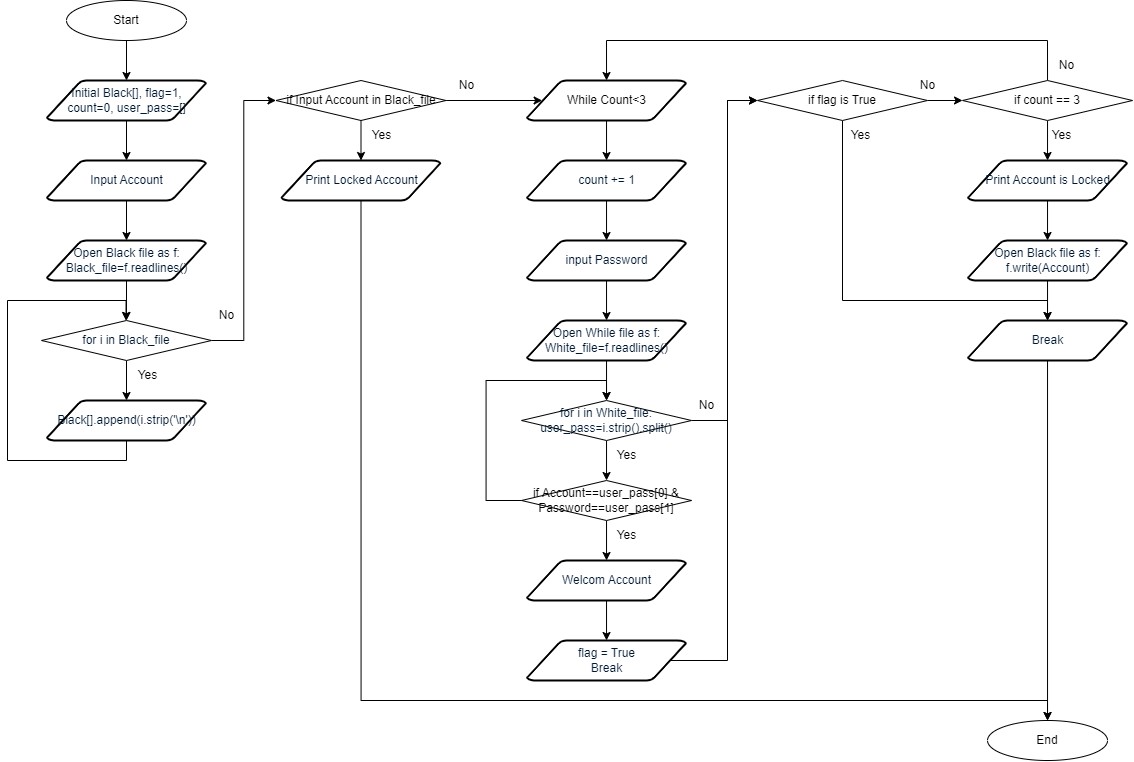

The diagram above was exported from draw.io. Its source (the exported page's mxGraphModel, read from the mxfile embedded in the PNG):
<mxGraphModel dx="1819" dy="829" grid="1" gridSize="10" guides="1" tooltips="1" connect="1" arrows="1" fold="1" page="1" pageScale="1" pageWidth="827" pageHeight="1169" math="0" shadow="0">
  <root>
    <mxCell id="0" />
    <mxCell id="1" parent="0" />
    <mxCell id="_01I8rIuf7ou2rfmi90D-1" style="edgeStyle=orthogonalEdgeStyle;rounded=0;orthogonalLoop=1;jettySize=auto;html=1;exitX=0.5;exitY=1;exitDx=0;exitDy=0;entryX=0.5;entryY=0;entryDx=0;entryDy=0;entryPerimeter=0;" edge="1" parent="1" source="_01I8rIuf7ou2rfmi90D-2" target="_01I8rIuf7ou2rfmi90D-5">
      <mxGeometry relative="1" as="geometry" />
    </mxCell>
    <mxCell id="_01I8rIuf7ou2rfmi90D-2" value="Start" style="ellipse;whiteSpace=wrap;html=1;" vertex="1" parent="1">
      <mxGeometry x="99" y="40" width="120" height="40" as="geometry" />
    </mxCell>
    <mxCell id="_01I8rIuf7ou2rfmi90D-3" value="End" style="ellipse;whiteSpace=wrap;html=1;" vertex="1" parent="1">
      <mxGeometry x="1020.03" y="760" width="120" height="40" as="geometry" />
    </mxCell>
    <mxCell id="_01I8rIuf7ou2rfmi90D-69" value="" style="edgeStyle=orthogonalEdgeStyle;rounded=0;orthogonalLoop=1;jettySize=auto;html=1;" edge="1" parent="1" source="_01I8rIuf7ou2rfmi90D-5" target="_01I8rIuf7ou2rfmi90D-7">
      <mxGeometry relative="1" as="geometry" />
    </mxCell>
    <mxCell id="_01I8rIuf7ou2rfmi90D-5" value="Initial Black[], flag=1,&lt;br&gt;count=0, user_pass=[]" style="shape=mxgraph.flowchart.data;fillColor=#FFFFFF;strokeColor=#000000;strokeWidth=2;gradientColor=none;gradientDirection=north;fontColor=#001933;fontStyle=0;html=1;shadow=0;" vertex="1" parent="1">
      <mxGeometry x="79.5" y="120" width="159" height="40" as="geometry" />
    </mxCell>
    <mxCell id="_01I8rIuf7ou2rfmi90D-52" value="" style="edgeStyle=orthogonalEdgeStyle;rounded=0;orthogonalLoop=1;jettySize=auto;html=1;" edge="1" parent="1" source="_01I8rIuf7ou2rfmi90D-7" target="_01I8rIuf7ou2rfmi90D-49">
      <mxGeometry relative="1" as="geometry" />
    </mxCell>
    <mxCell id="_01I8rIuf7ou2rfmi90D-7" value="Input Account" style="shape=mxgraph.flowchart.data;fillColor=#FFFFFF;strokeColor=#000000;strokeWidth=2;gradientColor=none;gradientDirection=north;fontColor=#001933;fontStyle=0;html=1;shadow=0;" vertex="1" parent="1">
      <mxGeometry x="79.5" y="200" width="159" height="40" as="geometry" />
    </mxCell>
    <mxCell id="_01I8rIuf7ou2rfmi90D-81" value="" style="edgeStyle=orthogonalEdgeStyle;rounded=0;orthogonalLoop=1;jettySize=auto;html=1;" edge="1" parent="1" target="_01I8rIuf7ou2rfmi90D-29">
      <mxGeometry relative="1" as="geometry">
        <mxPoint x="639.03" y="159.9999999999999" as="sourcePoint" />
      </mxGeometry>
    </mxCell>
    <mxCell id="_01I8rIuf7ou2rfmi90D-116" value="" style="edgeStyle=orthogonalEdgeStyle;rounded=0;orthogonalLoop=1;jettySize=auto;html=1;" edge="1" parent="1" target="_01I8rIuf7ou2rfmi90D-113">
      <mxGeometry relative="1" as="geometry">
        <mxPoint x="639.03" y="480" as="sourcePoint" />
      </mxGeometry>
    </mxCell>
    <mxCell id="_01I8rIuf7ou2rfmi90D-151" style="edgeStyle=orthogonalEdgeStyle;rounded=0;orthogonalLoop=1;jettySize=auto;html=1;exitX=0.5;exitY=1;exitDx=0;exitDy=0;exitPerimeter=0;entryX=0.5;entryY=0;entryDx=0;entryDy=0;" edge="1" parent="1" source="_01I8rIuf7ou2rfmi90D-24" target="_01I8rIuf7ou2rfmi90D-3">
      <mxGeometry relative="1" as="geometry">
        <Array as="points">
          <mxPoint x="394" y="740" />
          <mxPoint x="1080" y="740" />
        </Array>
      </mxGeometry>
    </mxCell>
    <mxCell id="_01I8rIuf7ou2rfmi90D-24" value="Print Locked Account" style="shape=mxgraph.flowchart.data;fillColor=#FFFFFF;strokeColor=#000000;strokeWidth=2;gradientColor=none;gradientDirection=north;fontColor=#001933;fontStyle=0;html=1;shadow=0;" vertex="1" parent="1">
      <mxGeometry x="314" y="200" width="159" height="40" as="geometry" />
    </mxCell>
    <mxCell id="_01I8rIuf7ou2rfmi90D-134" value="" style="edgeStyle=orthogonalEdgeStyle;rounded=0;orthogonalLoop=1;jettySize=auto;html=1;" edge="1" parent="1" source="_01I8rIuf7ou2rfmi90D-27" target="_01I8rIuf7ou2rfmi90D-131">
      <mxGeometry relative="1" as="geometry" />
    </mxCell>
    <mxCell id="_01I8rIuf7ou2rfmi90D-150" style="edgeStyle=orthogonalEdgeStyle;rounded=0;orthogonalLoop=1;jettySize=auto;html=1;exitX=0.5;exitY=1;exitDx=0;exitDy=0;entryX=0.5;entryY=0;entryDx=0;entryDy=0;entryPerimeter=0;" edge="1" parent="1" source="_01I8rIuf7ou2rfmi90D-27" target="_01I8rIuf7ou2rfmi90D-133">
      <mxGeometry relative="1" as="geometry">
        <Array as="points">
          <mxPoint x="875" y="340" />
          <mxPoint x="1080" y="340" />
        </Array>
      </mxGeometry>
    </mxCell>
    <mxCell id="_01I8rIuf7ou2rfmi90D-27" value="if flag is True" style="rhombus;whiteSpace=wrap;html=1;shadow=0;" vertex="1" parent="1">
      <mxGeometry x="790" y="120" width="170" height="40" as="geometry" />
    </mxCell>
    <mxCell id="_01I8rIuf7ou2rfmi90D-82" value="" style="edgeStyle=orthogonalEdgeStyle;rounded=0;orthogonalLoop=1;jettySize=auto;html=1;" edge="1" parent="1" source="_01I8rIuf7ou2rfmi90D-29" target="_01I8rIuf7ou2rfmi90D-34">
      <mxGeometry relative="1" as="geometry" />
    </mxCell>
    <mxCell id="_01I8rIuf7ou2rfmi90D-29" value="count += 1" style="shape=mxgraph.flowchart.data;fillColor=#FFFFFF;strokeColor=#000000;strokeWidth=2;gradientColor=none;gradientDirection=north;fontColor=#001933;fontStyle=0;html=1;shadow=0;" vertex="1" parent="1">
      <mxGeometry x="559.53" y="200" width="159" height="40" as="geometry" />
    </mxCell>
    <mxCell id="_01I8rIuf7ou2rfmi90D-111" value="" style="edgeStyle=orthogonalEdgeStyle;rounded=0;orthogonalLoop=1;jettySize=auto;html=1;" edge="1" parent="1" source="_01I8rIuf7ou2rfmi90D-34" target="_01I8rIuf7ou2rfmi90D-67">
      <mxGeometry relative="1" as="geometry" />
    </mxCell>
    <mxCell id="_01I8rIuf7ou2rfmi90D-34" value="input Password" style="shape=mxgraph.flowchart.data;fillColor=#FFFFFF;strokeColor=#000000;strokeWidth=2;gradientColor=none;gradientDirection=north;fontColor=#001933;fontStyle=0;html=1;shadow=0;" vertex="1" parent="1">
      <mxGeometry x="559.53" y="280" width="159" height="40" as="geometry" />
    </mxCell>
    <mxCell id="_01I8rIuf7ou2rfmi90D-149" style="edgeStyle=orthogonalEdgeStyle;rounded=0;orthogonalLoop=1;jettySize=auto;html=1;exitX=0.905;exitY=0.5;exitDx=0;exitDy=0;exitPerimeter=0;entryX=0;entryY=0.5;entryDx=0;entryDy=0;" edge="1" parent="1" source="_01I8rIuf7ou2rfmi90D-36" target="_01I8rIuf7ou2rfmi90D-27">
      <mxGeometry relative="1" as="geometry">
        <Array as="points">
          <mxPoint x="760" y="700" />
          <mxPoint x="760" y="140" />
        </Array>
      </mxGeometry>
    </mxCell>
    <mxCell id="_01I8rIuf7ou2rfmi90D-36" value="flag = True&lt;br&gt;Break" style="shape=mxgraph.flowchart.data;fillColor=#FFFFFF;strokeColor=#000000;strokeWidth=2;gradientColor=none;gradientDirection=north;fontColor=#001933;fontStyle=0;html=1;shadow=0;" vertex="1" parent="1">
      <mxGeometry x="559.53" y="680" width="159" height="40" as="geometry" />
    </mxCell>
    <mxCell id="_01I8rIuf7ou2rfmi90D-97" style="edgeStyle=orthogonalEdgeStyle;rounded=0;orthogonalLoop=1;jettySize=auto;html=1;exitX=0.5;exitY=1;exitDx=0;exitDy=0;exitPerimeter=0;" edge="1" parent="1" source="_01I8rIuf7ou2rfmi90D-38">
      <mxGeometry relative="1" as="geometry">
        <mxPoint x="158.47058823529414" y="360" as="targetPoint" />
        <Array as="points">
          <mxPoint x="159" y="500" />
          <mxPoint x="40" y="500" />
          <mxPoint x="40" y="340" />
          <mxPoint x="158" y="340" />
        </Array>
      </mxGeometry>
    </mxCell>
    <mxCell id="_01I8rIuf7ou2rfmi90D-38" value="Black[].append(i.strip('\n'))" style="shape=mxgraph.flowchart.data;fillColor=#FFFFFF;strokeColor=#000000;strokeWidth=2;gradientColor=none;gradientDirection=north;fontColor=#001933;fontStyle=0;html=1;shadow=0;" vertex="1" parent="1">
      <mxGeometry x="79.5" y="440" width="159" height="40" as="geometry" />
    </mxCell>
    <mxCell id="_01I8rIuf7ou2rfmi90D-39" value="Yes" style="text;html=1;align=center;verticalAlign=middle;resizable=0;points=[];autosize=1;strokeColor=none;fillColor=none;" vertex="1" parent="1">
      <mxGeometry x="638.53" y="560" width="40" height="30" as="geometry" />
    </mxCell>
    <mxCell id="_01I8rIuf7ou2rfmi90D-42" value="No" style="text;html=1;align=center;verticalAlign=middle;resizable=0;points=[];autosize=1;strokeColor=none;fillColor=none;" vertex="1" parent="1">
      <mxGeometry x="238.5" y="340" width="40" height="30" as="geometry" />
    </mxCell>
    <mxCell id="_01I8rIuf7ou2rfmi90D-43" value="Yes" style="text;html=1;align=center;verticalAlign=middle;resizable=0;points=[];autosize=1;strokeColor=none;fillColor=none;" vertex="1" parent="1">
      <mxGeometry x="160" y="400" width="40" height="30" as="geometry" />
    </mxCell>
    <mxCell id="_01I8rIuf7ou2rfmi90D-46" value="No" style="text;html=1;align=center;verticalAlign=middle;resizable=0;points=[];autosize=1;strokeColor=none;fillColor=none;" vertex="1" parent="1">
      <mxGeometry x="718.53" y="430" width="40" height="30" as="geometry" />
    </mxCell>
    <mxCell id="_01I8rIuf7ou2rfmi90D-94" value="" style="edgeStyle=orthogonalEdgeStyle;rounded=0;orthogonalLoop=1;jettySize=auto;html=1;" edge="1" parent="1" source="_01I8rIuf7ou2rfmi90D-49" target="_01I8rIuf7ou2rfmi90D-93">
      <mxGeometry relative="1" as="geometry" />
    </mxCell>
    <mxCell id="_01I8rIuf7ou2rfmi90D-49" value="Open Black file as f:&lt;br&gt;Black_file=f.readlines()" style="shape=mxgraph.flowchart.data;fillColor=#FFFFFF;strokeColor=#000000;strokeWidth=2;gradientColor=none;gradientDirection=north;fontColor=#001933;fontStyle=0;html=1;shadow=0;" vertex="1" parent="1">
      <mxGeometry x="79.5" y="280" width="159" height="40" as="geometry" />
    </mxCell>
    <mxCell id="_01I8rIuf7ou2rfmi90D-99" value="" style="edgeStyle=orthogonalEdgeStyle;rounded=0;orthogonalLoop=1;jettySize=auto;html=1;" edge="1" parent="1" source="_01I8rIuf7ou2rfmi90D-50" target="_01I8rIuf7ou2rfmi90D-24">
      <mxGeometry relative="1" as="geometry" />
    </mxCell>
    <mxCell id="_01I8rIuf7ou2rfmi90D-148" style="edgeStyle=orthogonalEdgeStyle;rounded=0;orthogonalLoop=1;jettySize=auto;html=1;exitX=1;exitY=0.5;exitDx=0;exitDy=0;entryX=0.095;entryY=0.5;entryDx=0;entryDy=0;entryPerimeter=0;" edge="1" parent="1" source="_01I8rIuf7ou2rfmi90D-50" target="_01I8rIuf7ou2rfmi90D-147">
      <mxGeometry relative="1" as="geometry" />
    </mxCell>
    <mxCell id="_01I8rIuf7ou2rfmi90D-50" value="if Input Account in Black_file" style="rhombus;whiteSpace=wrap;html=1;shadow=0;" vertex="1" parent="1">
      <mxGeometry x="308.5" y="120" width="170" height="40" as="geometry" />
    </mxCell>
    <mxCell id="_01I8rIuf7ou2rfmi90D-74" value="" style="edgeStyle=orthogonalEdgeStyle;rounded=0;orthogonalLoop=1;jettySize=auto;html=1;" edge="1" parent="1" source="_01I8rIuf7ou2rfmi90D-67">
      <mxGeometry relative="1" as="geometry">
        <mxPoint x="639.03" y="440" as="targetPoint" />
      </mxGeometry>
    </mxCell>
    <mxCell id="_01I8rIuf7ou2rfmi90D-67" value="Open While file as f:&lt;br&gt;White_file=f.readlines()" style="shape=mxgraph.flowchart.data;fillColor=#FFFFFF;strokeColor=#000000;strokeWidth=2;gradientColor=none;gradientDirection=north;fontColor=#001933;fontStyle=0;html=1;shadow=0;" vertex="1" parent="1">
      <mxGeometry x="559.53" y="360" width="159" height="40" as="geometry" />
    </mxCell>
    <mxCell id="_01I8rIuf7ou2rfmi90D-88" value="" style="edgeStyle=orthogonalEdgeStyle;rounded=0;orthogonalLoop=1;jettySize=auto;html=1;" edge="1" parent="1" source="_01I8rIuf7ou2rfmi90D-73" target="_01I8rIuf7ou2rfmi90D-87">
      <mxGeometry relative="1" as="geometry" />
    </mxCell>
    <mxCell id="_01I8rIuf7ou2rfmi90D-73" value="Print Account is Locked" style="shape=mxgraph.flowchart.data;fillColor=#FFFFFF;strokeColor=#000000;strokeWidth=2;gradientColor=none;gradientDirection=north;fontColor=#001933;fontStyle=0;html=1;shadow=0;" vertex="1" parent="1">
      <mxGeometry x="1000.53" y="200" width="159" height="40" as="geometry" />
    </mxCell>
    <mxCell id="_01I8rIuf7ou2rfmi90D-137" value="" style="edgeStyle=orthogonalEdgeStyle;rounded=0;orthogonalLoop=1;jettySize=auto;html=1;" edge="1" parent="1" source="_01I8rIuf7ou2rfmi90D-87" target="_01I8rIuf7ou2rfmi90D-133">
      <mxGeometry relative="1" as="geometry" />
    </mxCell>
    <mxCell id="_01I8rIuf7ou2rfmi90D-87" value="Open Black file as f:&lt;br&gt;f.write(Account)" style="shape=mxgraph.flowchart.data;fillColor=#FFFFFF;strokeColor=#000000;strokeWidth=2;gradientColor=none;gradientDirection=north;fontColor=#001933;fontStyle=0;html=1;shadow=0;" vertex="1" parent="1">
      <mxGeometry x="1000.53" y="280" width="159" height="40" as="geometry" />
    </mxCell>
    <mxCell id="_01I8rIuf7ou2rfmi90D-95" value="" style="edgeStyle=orthogonalEdgeStyle;rounded=0;orthogonalLoop=1;jettySize=auto;html=1;" edge="1" parent="1" source="_01I8rIuf7ou2rfmi90D-93" target="_01I8rIuf7ou2rfmi90D-38">
      <mxGeometry relative="1" as="geometry" />
    </mxCell>
    <mxCell id="_01I8rIuf7ou2rfmi90D-98" style="edgeStyle=orthogonalEdgeStyle;rounded=0;orthogonalLoop=1;jettySize=auto;html=1;exitX=1;exitY=0.5;exitDx=0;exitDy=0;entryX=0;entryY=0.5;entryDx=0;entryDy=0;" edge="1" parent="1" source="_01I8rIuf7ou2rfmi90D-93" target="_01I8rIuf7ou2rfmi90D-50">
      <mxGeometry relative="1" as="geometry" />
    </mxCell>
    <mxCell id="_01I8rIuf7ou2rfmi90D-93" value="&lt;span style=&quot;color: rgb(0, 25, 51);&quot;&gt;for i in Black_file&lt;/span&gt;" style="rhombus;whiteSpace=wrap;html=1;shadow=0;" vertex="1" parent="1">
      <mxGeometry x="74" y="360" width="170" height="40" as="geometry" />
    </mxCell>
    <mxCell id="_01I8rIuf7ou2rfmi90D-100" value="No" style="text;html=1;align=center;verticalAlign=middle;resizable=0;points=[];autosize=1;strokeColor=none;fillColor=none;" vertex="1" parent="1">
      <mxGeometry x="478.5" y="110" width="40" height="30" as="geometry" />
    </mxCell>
    <mxCell id="_01I8rIuf7ou2rfmi90D-101" value="Yes" style="text;html=1;align=center;verticalAlign=middle;resizable=0;points=[];autosize=1;strokeColor=none;fillColor=none;" vertex="1" parent="1">
      <mxGeometry x="394" y="160" width="40" height="30" as="geometry" />
    </mxCell>
    <mxCell id="_01I8rIuf7ou2rfmi90D-117" value="" style="edgeStyle=orthogonalEdgeStyle;rounded=0;orthogonalLoop=1;jettySize=auto;html=1;" edge="1" parent="1" source="_01I8rIuf7ou2rfmi90D-113" target="_01I8rIuf7ou2rfmi90D-115">
      <mxGeometry relative="1" as="geometry" />
    </mxCell>
    <mxCell id="_01I8rIuf7ou2rfmi90D-120" style="edgeStyle=orthogonalEdgeStyle;rounded=0;orthogonalLoop=1;jettySize=auto;html=1;exitX=1;exitY=0.5;exitDx=0;exitDy=0;entryX=0.5;entryY=0;entryDx=0;entryDy=0;entryPerimeter=0;" edge="1" parent="1" source="_01I8rIuf7ou2rfmi90D-113">
      <mxGeometry relative="1" as="geometry">
        <mxPoint x="639.03" y="440" as="targetPoint" />
        <Array as="points">
          <mxPoint x="518.53" y="540" />
          <mxPoint x="518.53" y="420" />
          <mxPoint x="638.53" y="420" />
        </Array>
      </mxGeometry>
    </mxCell>
    <mxCell id="_01I8rIuf7ou2rfmi90D-113" value="if Account==user_pass[0] &amp;amp;&lt;br&gt;Password==user_pass[1]" style="rhombus;whiteSpace=wrap;html=1;shadow=0;" vertex="1" parent="1">
      <mxGeometry x="554.03" y="520" width="170" height="40" as="geometry" />
    </mxCell>
    <mxCell id="_01I8rIuf7ou2rfmi90D-118" value="" style="edgeStyle=orthogonalEdgeStyle;rounded=0;orthogonalLoop=1;jettySize=auto;html=1;" edge="1" parent="1" source="_01I8rIuf7ou2rfmi90D-115" target="_01I8rIuf7ou2rfmi90D-36">
      <mxGeometry relative="1" as="geometry" />
    </mxCell>
    <mxCell id="_01I8rIuf7ou2rfmi90D-115" value="Welcom Account" style="shape=mxgraph.flowchart.data;fillColor=#FFFFFF;strokeColor=#000000;strokeWidth=2;gradientColor=none;gradientDirection=north;fontColor=#001933;fontStyle=0;html=1;shadow=0;" vertex="1" parent="1">
      <mxGeometry x="559.53" y="600" width="159" height="40" as="geometry" />
    </mxCell>
    <mxCell id="_01I8rIuf7ou2rfmi90D-144" style="edgeStyle=orthogonalEdgeStyle;rounded=0;orthogonalLoop=1;jettySize=auto;html=1;exitX=1;exitY=0.5;exitDx=0;exitDy=0;entryX=0;entryY=0.5;entryDx=0;entryDy=0;" edge="1" parent="1" source="_01I8rIuf7ou2rfmi90D-123" target="_01I8rIuf7ou2rfmi90D-27">
      <mxGeometry relative="1" as="geometry">
        <Array as="points">
          <mxPoint x="760" y="460" />
          <mxPoint x="760" y="140" />
        </Array>
      </mxGeometry>
    </mxCell>
    <mxCell id="_01I8rIuf7ou2rfmi90D-123" value="&lt;span style=&quot;color: rgb(0, 25, 51);&quot;&gt;for i in White_file:&lt;/span&gt;&lt;br style=&quot;color: rgb(0, 25, 51);&quot;&gt;&lt;span style=&quot;color: rgb(0, 25, 51);&quot;&gt;user_pass=i.strip().split()&lt;/span&gt;" style="rhombus;whiteSpace=wrap;html=1;shadow=0;" vertex="1" parent="1">
      <mxGeometry x="554.03" y="440" width="170" height="40" as="geometry" />
    </mxCell>
    <mxCell id="_01I8rIuf7ou2rfmi90D-124" value="Yes" style="text;html=1;align=center;verticalAlign=middle;resizable=0;points=[];autosize=1;strokeColor=none;fillColor=none;" vertex="1" parent="1">
      <mxGeometry x="638.53" y="480" width="40" height="30" as="geometry" />
    </mxCell>
    <mxCell id="_01I8rIuf7ou2rfmi90D-130" value="Yes" style="text;html=1;align=center;verticalAlign=middle;resizable=0;points=[];autosize=1;strokeColor=none;fillColor=none;" vertex="1" parent="1">
      <mxGeometry x="873.03" y="160" width="40" height="30" as="geometry" />
    </mxCell>
    <mxCell id="_01I8rIuf7ou2rfmi90D-136" value="" style="edgeStyle=orthogonalEdgeStyle;rounded=0;orthogonalLoop=1;jettySize=auto;html=1;" edge="1" parent="1" source="_01I8rIuf7ou2rfmi90D-131" target="_01I8rIuf7ou2rfmi90D-73">
      <mxGeometry relative="1" as="geometry" />
    </mxCell>
    <mxCell id="_01I8rIuf7ou2rfmi90D-145" style="edgeStyle=orthogonalEdgeStyle;rounded=0;orthogonalLoop=1;jettySize=auto;html=1;exitX=0.5;exitY=0;exitDx=0;exitDy=0;entryX=0.5;entryY=0;entryDx=0;entryDy=0;" edge="1" parent="1" source="_01I8rIuf7ou2rfmi90D-131">
      <mxGeometry relative="1" as="geometry">
        <mxPoint x="639.03" y="119.99999999999989" as="targetPoint" />
        <Array as="points">
          <mxPoint x="1080.53" y="80" />
          <mxPoint x="638.53" y="80" />
        </Array>
      </mxGeometry>
    </mxCell>
    <mxCell id="_01I8rIuf7ou2rfmi90D-131" value="if count == 3" style="rhombus;whiteSpace=wrap;html=1;shadow=0;" vertex="1" parent="1">
      <mxGeometry x="995.03" y="120" width="170" height="40" as="geometry" />
    </mxCell>
    <mxCell id="_01I8rIuf7ou2rfmi90D-143" value="" style="edgeStyle=orthogonalEdgeStyle;rounded=0;orthogonalLoop=1;jettySize=auto;html=1;" edge="1" parent="1" source="_01I8rIuf7ou2rfmi90D-133" target="_01I8rIuf7ou2rfmi90D-3">
      <mxGeometry relative="1" as="geometry" />
    </mxCell>
    <mxCell id="_01I8rIuf7ou2rfmi90D-133" value="Break" style="shape=mxgraph.flowchart.data;fillColor=#FFFFFF;strokeColor=#000000;strokeWidth=2;gradientColor=none;gradientDirection=north;fontColor=#001933;fontStyle=0;html=1;shadow=0;" vertex="1" parent="1">
      <mxGeometry x="1000.53" y="360" width="159" height="40" as="geometry" />
    </mxCell>
    <mxCell id="_01I8rIuf7ou2rfmi90D-135" value="No" style="text;html=1;align=center;verticalAlign=middle;resizable=0;points=[];autosize=1;strokeColor=none;fillColor=none;" vertex="1" parent="1">
      <mxGeometry x="940" y="110" width="40" height="30" as="geometry" />
    </mxCell>
    <mxCell id="_01I8rIuf7ou2rfmi90D-138" value="Yes" style="text;html=1;align=center;verticalAlign=middle;resizable=0;points=[];autosize=1;strokeColor=none;fillColor=none;" vertex="1" parent="1">
      <mxGeometry x="1074.03" y="160" width="40" height="30" as="geometry" />
    </mxCell>
    <mxCell id="_01I8rIuf7ou2rfmi90D-146" value="No" style="text;html=1;align=center;verticalAlign=middle;resizable=0;points=[];autosize=1;strokeColor=none;fillColor=none;" vertex="1" parent="1">
      <mxGeometry x="1078.53" y="90" width="40" height="30" as="geometry" />
    </mxCell>
    <mxCell id="_01I8rIuf7ou2rfmi90D-147" value="&lt;span style=&quot;color: rgb(0, 0, 0);&quot;&gt;While Count&amp;lt;3&lt;/span&gt;" style="shape=mxgraph.flowchart.data;fillColor=#FFFFFF;strokeColor=#000000;strokeWidth=2;gradientColor=none;gradientDirection=north;fontColor=#001933;fontStyle=0;html=1;shadow=0;" vertex="1" parent="1">
      <mxGeometry x="559.53" y="120" width="159" height="40" as="geometry" />
    </mxCell>
  </root>
</mxGraphModel>